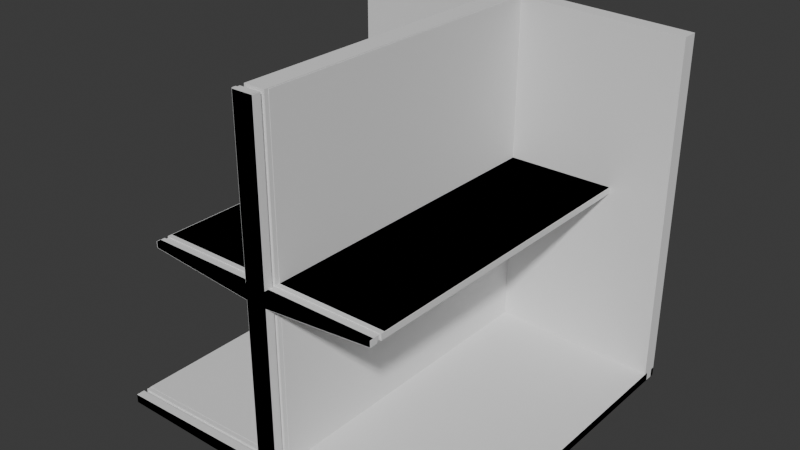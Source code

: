 # Source: StoreShelf.blend  (saved by Blender 4.0.36; exported with 4.5.12 LTS)
import bpy
from mathutils import Matrix  # noqa: F401  (used for matrix-valued properties, if any)

bpy.ops.wm.read_factory_settings(use_empty=True)
scene = bpy.context.scene
scene.name = 'Scene'

# ---- collections
col_collection = bpy.data.collections.new('Collection'); scene.collection.children.link(col_collection)

# ---- node groups
ng_auto_smooth = bpy.data.node_groups.new('Auto Smooth', 'GeometryNodeTree')
_s = ng_auto_smooth.interface.new_socket(name='Geometry', in_out='OUTPUT', socket_type='NodeSocketGeometry')
_s = ng_auto_smooth.interface.new_socket(name='Geometry', in_out='INPUT', socket_type='NodeSocketGeometry')
_s = ng_auto_smooth.interface.new_socket(name='Angle', in_out='INPUT', socket_type='NodeSocketFloat')
_s.subtype = 'ANGLE'
_s.min_value = 0.0
_s.max_value = 3.142
ng_auto_smooth.is_modifier = True
_N = ng_auto_smooth.nodes; _L = ng_auto_smooth.links
n0 = _N.new('NodeGroupOutput'); n0.name = 'Group Output'; n0.location = (480, -100)
n1 = _N.new('NodeGroupInput'); n1.name = 'Group Input'; n1.location = (-420, -300)
n2 = _N.new('NodeGroupInput'); n2.name = 'Group Input.001'; n2.location = (-60, -100)
n3 = _N.new('GeometryNodeSetShadeSmooth'); n3.name = 'Set Shade Smooth'; n3.location = (120, -100)
n3.domain = 'EDGE'
n4 = _N.new('GeometryNodeSetShadeSmooth'); n4.name = 'Set Shade Smooth.001'; n4.location = (300, -100)
n5 = _N.new('GeometryNodeInputMeshEdgeAngle'); n5.name = 'Edge Angle'; n5.location = (-420, -220)
n6 = _N.new('GeometryNodeInputEdgeSmooth'); n6.name = 'Is Edge Smooth'; n6.location = (-60, -160)
n7 = _N.new('GeometryNodeInputShadeSmooth'); n7.name = 'Is Face Smooth'; n7.location = (-240, -340)
n8 = _N.new('FunctionNodeBooleanMath'); n8.name = 'Boolean Math'; n8.location = (-60, -220)
n9 = _N.new('FunctionNodeCompare'); n9.name = 'Compare'; n9.location = (-240, -180)
n9.operation = 'LESS_EQUAL'
_L.new(n5.outputs[0], n9.inputs[0])
_L.new(n4.outputs[0], n0.inputs[0])
_L.new(n1.outputs[1], n9.inputs[1])
_L.new(n9.outputs[0], n8.inputs[0])
_L.new(n7.outputs[0], n8.inputs[1])
_L.new(n2.outputs[0], n3.inputs[0])
_L.new(n6.outputs[0], n3.inputs[1])
_L.new(n3.outputs[0], n4.inputs[0])
_L.new(n8.outputs[0], n3.inputs[2])
n0.is_active_output = True

# ---- world
world_world = bpy.data.worlds.new('World'); scene.world = world_world
world_world.use_nodes = True; world_world.node_tree.nodes.clear()
_N = world_world.node_tree.nodes; _L = world_world.node_tree.links
n0 = _N.new('ShaderNodeOutputWorld'); n0.name = 'World Output'; n0.location = (300, 300)
n1 = _N.new('ShaderNodeBackground'); n1.name = 'Background'; n1.location = (10, 300)
n1.inputs[0].default_value = (0.05088, 0.05088, 0.05088, 1.0)
_L.new(n1.outputs[0], n0.inputs[0])
n0.is_active_output = True
world_world.color = (0.05088, 0.05088, 0.05088)
world_world.use_sun_shadow = False
world_world.sun_shadow_jitter_overblur = 0.0

# ---- meshes
me_plane = bpy.data.meshes.new('Plane')
me_plane.from_pydata([(-1.0, -1.0, 0.0), (1.0, -1.0, 0.0), (-1.0, -1.0, 0.04825), (1.0, -1.0, 0.04825), (-0.05939, -1.0, 0.0), (0.05939, -1.0, 0.0), (-0.05939, -1.0, 0.08093), (0.05939, -1.0, 0.08093), (-0.05939, -1.0, 2.008), (0.05939, -1.0, 2.008), (-0.05939, -1.0, 0.9998), (-0.05939, -1.0, 1.089), (0.05939, -1.0, 1.089), (0.05939, -1.0, 0.9998), (-0.6765, -1.0, 1.055), (-0.6765, -1.0, 1.089), (0.6765, -1.0, 1.089), (0.6765, -1.0, 1.055), (0.6659, -0.9774, 1.079), (-1.0, -0.932, 0.0), (1.0, -0.932, 0.0), (0.6659, -0.9774, 1.06), (0.04773, -0.9774, 1.079), (-1.0, -0.932, 0.04825), (1.0, -0.932, 0.04825), (0.04773, -0.9774, 1.006), (-0.05939, -0.932, 0.08093), (0.04773, -0.9774, 0.01076), (0.05939, -0.932, 0.08093), (-0.04773, -0.9774, 0.01076), (-0.9815, -0.9774, 0.03821), (-0.05939, -0.932, 0.0), (-0.9815, -0.9774, 0.01076), (0.05939, -0.932, 0.0), (-0.05939, -0.932, 2.008), (-0.9815, -0.9323, 0.03821), (0.05939, -0.932, 2.008), (-0.9815, -0.9323, 0.01076), (0.04773, -0.9323, 0.01076), (0.05939, -0.932, 0.9998), (-0.04773, -0.9323, 0.01076), (0.05939, -0.932, 1.089), (-0.05939, -0.932, 0.9998), (0.04773, -0.9323, 1.079), (-0.05939, -0.932, 1.089), (0.6659, -0.9323, 1.079), (0.6659, -0.9323, 1.06), (0.6765, -0.932, 1.055), (0.04773, -0.9323, 1.006), (0.6765, -0.932, 1.089), (-0.6765, -0.932, 1.055), (-0.6659, -0.9323, 1.079), (-0.6765, -0.932, 1.089), (-0.6659, -0.9774, 1.079), (-0.6659, -0.9323, 1.06), (-0.6659, -0.9774, 1.06), (-0.04773, -0.9323, 1.079), (-0.04773, -0.9774, 1.079), (-0.04773, -0.9323, 1.006), (-0.04773, -0.9774, 1.006), (0.04773, -0.9323, 1.988), (0.04773, -0.9774, 1.988), (-0.04773, -0.9323, 1.988), (-0.04773, -0.9774, 1.988), (0.04773, -0.9323, 0.07039), (0.04773, -0.9774, 0.07039), (-0.04773, -0.9323, 0.07039), (-0.04773, -0.9774, 0.07039), (0.9815, -0.9323, 0.03821), (0.9815, -0.9774, 0.03821), (0.9815, -0.9323, 0.01076), (0.9815, -0.9774, 0.01076), (-1.0, -0.9777, 0.0), (-1.0, -0.9777, 0.04825), (-0.05939, -0.9777, 0.0), (0.05939, -0.9777, 0.0), (0.05939, -0.9777, 0.9998), (0.05939, -0.9777, 1.089), (0.6765, -0.9777, 1.055), (0.6765, -0.9777, 1.089), (1.0, -0.9777, 0.0), (1.0, -0.9777, 0.04825), (-0.05939, -0.9777, 0.08093), (0.05939, -0.9777, 0.08093), (-0.05939, -0.9777, 2.008), (0.05939, -0.9777, 2.008), (-0.05939, -0.9777, 0.9998), (-0.05939, -0.9777, 1.089), (-0.6765, -0.9777, 1.055), (-0.6765, -0.9777, 1.089), (-1.0, 0.0, 0.0), (1.0, 0.0, 0.0), (-1.0, 0.0, 0.04825), (1.0, 0.0, 0.04825), (-0.05939, 0.0, 0.08093), (0.05939, 0.0, 0.08093), (-0.05939, 0.0, 0.0), (0.05939, 0.0, 0.0), (-0.05939, 0.0, 2.008), (0.05939, 0.0, 2.008), (0.05939, 0.0, 0.9998), (0.05939, 0.0, 1.089), (-0.05939, 0.0, 0.9998), (-0.05939, 0.0, 1.089), (0.6765, 0.0, 1.055), (0.6765, 0.0, 1.089), (-0.6765, 0.0, 1.055), (-0.6765, 0.0, 1.089)], [], [(5, 1, 3, 7), (72, 0, 2, 73), (0, 4, 6, 2), (4, 5, 7, 6), (87, 11, 8, 84), (11, 12, 9, 8), (6, 7, 13, 10), (10, 13, 12, 11), (77, 12, 16, 79), (82, 6, 10, 86), (88, 14, 15, 89), (12, 13, 17, 16), (86, 10, 14, 88), (10, 11, 15, 14), (23, 19, 37, 35), (65, 69, 68, 64), (29, 40, 38, 27), (102, 42, 50, 106), (25, 48, 46, 21), (106, 50, 52, 107), (75, 74, 29, 27), (57, 56, 51, 53), (28, 39, 48, 64), (63, 61, 60, 62), (20, 24, 68, 70), (94, 26, 42, 102), (71, 70, 68, 69), (101, 41, 49, 105), (74, 72, 32, 29), (85, 77, 22, 61), (39, 47, 46, 48), (54, 55, 53, 51), (72, 73, 30, 32), (56, 57, 63, 62), (49, 41, 43, 45), (84, 85, 61, 63), (26, 23, 35, 66), (44, 52, 51, 56), (66, 67, 59, 58), (103, 44, 34, 98), (73, 82, 67, 30), (89, 87, 57, 53), (86, 88, 55, 59), (90, 19, 23, 92), (87, 84, 63, 57), (31, 33, 38, 40), (34, 44, 56, 62), (52, 50, 54, 51), (81, 80, 71, 69), (78, 76, 25, 21), (27, 38, 70, 71), (65, 64, 48, 25), (22, 43, 60, 61), (50, 42, 58, 54), (58, 59, 55, 54), (43, 22, 18, 45), (41, 36, 60, 43), (19, 31, 40, 37), (24, 28, 64, 68), (79, 78, 21, 18), (36, 34, 62, 60), (47, 49, 45, 46), (5, 75, 80, 1), (7, 3, 81, 83), (1, 80, 81, 3), (2, 6, 82, 73), (0, 72, 74, 4), (4, 74, 75, 5), (8, 9, 85, 84), (12, 77, 85, 9), (7, 83, 76, 13), (11, 87, 89, 15), (17, 78, 79, 16), (13, 76, 78, 17), (77, 79, 18, 22), (42, 26, 66, 58), (83, 81, 69, 65), (82, 86, 59, 67), (80, 75, 27, 71), (88, 89, 53, 55), (33, 97, 91, 20), (28, 24, 93, 95), (20, 91, 93, 24), (33, 20, 70, 38), (23, 26, 94, 92), (37, 32, 30, 35), (19, 90, 96, 31), (31, 96, 97, 33), (34, 36, 99, 98), (41, 101, 99, 36), (28, 95, 100, 39), (30, 67, 66, 35), (76, 83, 65, 25), (44, 103, 107, 52), (47, 104, 105, 49), (21, 46, 45, 18), (32, 37, 40, 29), (39, 100, 104, 47)])
me_plane.polygons.foreach_set('use_smooth', [True] * 98)
_uv = me_plane.uv_layers.new(name='UVMap')
_uv.uv.foreach_set('vector', [0.5297, 0.0, 1.0, 0.0, 1.0, 0.0, 0.5297, 0.0, 0.0, 0.01116, 0.0, 0.0, 0.0, 0.0, 0.0, 0.01116, 0.0, 0.0, 0.4703, 0.0, 0.4703, 0.0, 0.0, 0.0, 0.4703, 0.0, 0.5297, 0.0, 0.5297, 0.0, 0.4703, 0.0, 0.4703, 0.01116, 0.4703, 0.0, 0.4703, 0.0, 0.4703, 0.01116, 0.4703, 0.0, 0.5297, 0.0, 0.5297, 0.0, 0.4703, 0.0, 0.4703, 0.0, 0.5297, 0.0, 0.5297, 0.0, 0.4703, 0.0, 0.4703, 0.0, 0.5297, 0.0, 0.5297, 0.0, 0.4703, 0.0, 0.5297, 0.01116, 0.5297, 0.0, 0.5297, 0.0, 0.5297, 0.01116, 0.4703, 0.01116, 0.4703, 0.0, 0.4703, 0.0, 0.4703, 0.01116, 0.4703, 0.01116, 0.4703, 0.0, 0.4703, 0.0, 0.4703, 0.01116, 0.5297, 0.0, 0.5297, 0.0, 0.5297, 0.0, 0.5297, 0.0, 0.4703, 0.01116, 0.4703, 0.0, 0.4703, 0.0, 0.4703, 0.01116, 0.4703, 0.0, 0.4703, 0.0, 0.4703, 0.0, 0.4703, 0.0, 0.0, 0.02231, 0.0, 0.02231, 0.0, 0.02231, 0.0, 0.02231, 0.5297, 0.01116, 1.0, 0.01116, 1.0, 0.02231, 0.5297, 0.02231, 0.4703, 0.01116, 0.4703, 0.02231, 0.5297, 0.02231, 0.5297, 0.01116, 0.4703, 0.5, 0.4703, 0.02231, 0.4703, 0.02231, 0.4703, 0.5, 0.5297, 0.01116, 0.5297, 0.02231, 0.5297, 0.02231, 0.5297, 0.01116, 0.4703, 0.5, 0.4703, 0.02231, 0.4703, 0.02231, 0.4703, 0.5, 0.5297, 0.01116, 0.4703, 0.01116, 0.4703, 0.01116, 0.5297, 0.01116, 0.4703, 0.01116, 0.4703, 0.02231, 0.4703, 0.02231, 0.4703, 0.01116, 0.5297, 0.02231, 0.5297, 0.02231, 0.5297, 0.02231, 0.5297, 0.02231, 0.4703, 0.01116, 0.5297, 0.01116, 0.5297, 0.02231, 0.4703, 0.02231, 1.0, 0.02231, 1.0, 0.02231, 1.0, 0.02231, 1.0, 0.02231, 0.4703, 0.5, 0.4703, 0.02231, 0.4703, 0.02231, 0.4703, 0.5, 1.0, 0.01116, 1.0, 0.02231, 1.0, 0.02231, 1.0, 0.01116, 0.5297, 0.5, 0.5297, 0.02231, 0.5297, 0.02231, 0.5297, 0.5, 0.4703, 0.01116, 0.0, 0.01116, 0.0, 0.01116, 0.4703, 0.01116, 0.5297, 0.01116, 0.5297, 0.01116, 0.5297, 0.01116, 0.5297, 0.01116, 0.5297, 0.02231, 0.5297, 0.02231, 0.5297, 0.02231, 0.5297, 0.02231, 0.4703, 0.02231, 0.4703, 0.01116, 0.4703, 0.01116, 0.4703, 0.02231, 0.0, 0.01116, 0.0, 0.01116, 0.0, 0.01116, 0.0, 0.01116, 0.4703, 0.02231, 0.4703, 0.01116, 0.4703, 0.01116, 0.4703, 0.02231, 0.5297, 0.02231, 0.5297, 0.02231, 0.5297, 0.02231, 0.5297, 0.02231, 0.4703, 0.01116, 0.5297, 0.01116, 0.5297, 0.01116, 0.4703, 0.01116, 0.4703, 0.02231, 0.0, 0.02231, 0.0, 0.02231, 0.4703, 0.02231, 0.4703, 0.02231, 0.4703, 0.02231, 0.4703, 0.02231, 0.4703, 0.02231, 0.4703, 0.02231, 0.4703, 0.01116, 0.4703, 0.01116, 0.4703, 0.02231, 0.4703, 0.5, 0.4703, 0.02231, 0.4703, 0.02231, 0.4703, 0.5, 0.0, 0.01116, 0.4703, 0.01116, 0.4703, 0.01116, 0.0, 0.01116, 0.4703, 0.01116, 0.4703, 0.01116, 0.4703, 0.01116, 0.4703, 0.01116, 0.4703, 0.01116, 0.4703, 0.01116, 0.4703, 0.01116, 0.4703, 0.01116, 0.0, 0.5, 0.0, 0.02231, 0.0, 0.02231, 0.0, 0.5, 0.4703, 0.01116, 0.4703, 0.01116, 0.4703, 0.01116, 0.4703, 0.01116, 0.4703, 0.02231, 0.5297, 0.02231, 0.5297, 0.02231, 0.4703, 0.02231, 0.4703, 0.02231, 0.4703, 0.02231, 0.4703, 0.02231, 0.4703, 0.02231, 0.4703, 0.02231, 0.4703, 0.02231, 0.4703, 0.02231, 0.4703, 0.02231, 1.0, 0.01116, 1.0, 0.01116, 1.0, 0.01116, 1.0, 0.01116, 0.5297, 0.01116, 0.5297, 0.01116, 0.5297, 0.01116, 0.5297, 0.01116, 0.5297, 0.01116, 0.5297, 0.02231, 1.0, 0.02231, 1.0, 0.01116, 0.5297, 0.01116, 0.5297, 0.02231, 0.5297, 0.02231, 0.5297, 0.01116, 0.5297, 0.01116, 0.5297, 0.02231, 0.5297, 0.02231, 0.5297, 0.01116, 0.4703, 0.02231, 0.4703, 0.02231, 0.4703, 0.02231, 0.4703, 0.02231, 0.4703, 0.02231, 0.4703, 0.01116, 0.4703, 0.01116, 0.4703, 0.02231, 0.5297, 0.02231, 0.5297, 0.01116, 0.5297, 0.01116, 0.5297, 0.02231, 0.5297, 0.02231, 0.5297, 0.02231, 0.5297, 0.02231, 0.5297, 0.02231, 0.0, 0.02231, 0.4703, 0.02231, 0.4703, 0.02231, 0.0, 0.02231, 1.0, 0.02231, 0.5297, 0.02231, 0.5297, 0.02231, 1.0, 0.02231, 0.5297, 0.01116, 0.5297, 0.01116, 0.5297, 0.01116, 0.5297, 0.01116, 0.5297, 0.02231, 0.4703, 0.02231, 0.4703, 0.02231, 0.5297, 0.02231, 0.5297, 0.02231, 0.5297, 0.02231, 0.5297, 0.02231, 0.5297, 0.02231, 0.5297, 0.0, 0.5297, 0.01116, 1.0, 0.01116, 1.0, 0.0, 0.5297, 0.0, 1.0, 0.0, 1.0, 0.01116, 0.5297, 0.01116, 1.0, 0.0, 1.0, 0.01116, 1.0, 0.01116, 1.0, 0.0, 0.0, 0.0, 0.4703, 0.0, 0.4703, 0.01116, 0.0, 0.01116, 0.0, 0.0, 0.0, 0.01116, 0.4703, 0.01116, 0.4703, 0.0, 0.4703, 0.0, 0.4703, 0.01116, 0.5297, 0.01116, 0.5297, 0.0, 0.4703, 0.0, 0.5297, 0.0, 0.5297, 0.01116, 0.4703, 0.01116, 0.5297, 0.0, 0.5297, 0.01116, 0.5297, 0.01116, 0.5297, 0.0, 0.5297, 0.0, 0.5297, 0.01116, 0.5297, 0.01116, 0.5297, 0.0, 0.4703, 0.0, 0.4703, 0.01116, 0.4703, 0.01116, 0.4703, 0.0, 0.5297, 0.0, 0.5297, 0.01116, 0.5297, 0.01116, 0.5297, 0.0, 0.5297, 0.0, 0.5297, 0.01116, 0.5297, 0.01116, 0.5297, 0.0, 0.5297, 0.01116, 0.5297, 0.01116, 0.5297, 0.01116, 0.5297, 0.01116, 0.4703, 0.02231, 0.4703, 0.02231, 0.4703, 0.02231, 0.4703, 0.02231, 0.5297, 0.01116, 1.0, 0.01116, 1.0, 0.01116, 0.5297, 0.01116, 0.4703, 0.01116, 0.4703, 0.01116, 0.4703, 0.01116, 0.4703, 0.01116, 1.0, 0.01116, 0.5297, 0.01116, 0.5297, 0.01116, 1.0, 0.01116, 0.4703, 0.01116, 0.4703, 0.01116, 0.4703, 0.01116, 0.4703, 0.01116, 0.5297, 0.02231, 0.5297, 0.5, 1.0, 0.5, 1.0, 0.02231, 0.5297, 0.02231, 1.0, 0.02231, 1.0, 0.5, 0.5297, 0.5, 1.0, 0.02231, 1.0, 0.5, 1.0, 0.5, 1.0, 0.02231, 0.5297, 0.02231, 1.0, 0.02231, 1.0, 0.02231, 0.5297, 0.02231, 0.0, 0.02231, 0.4703, 0.02231, 0.4703, 0.5, 0.0, 0.5, 0.0, 0.02231, 0.0, 0.01116, 0.0, 0.01116, 0.0, 0.02231, 0.0, 0.02231, 0.0, 0.5, 0.4703, 0.5, 0.4703, 0.02231, 0.4703, 0.02231, 0.4703, 0.5, 0.5297, 0.5, 0.5297, 0.02231, 0.4703, 0.02231, 0.5297, 0.02231, 0.5297, 0.5, 0.4703, 0.5, 0.5297, 0.02231, 0.5297, 0.5, 0.5297, 0.5, 0.5297, 0.02231, 0.5297, 0.02231, 0.5297, 0.5, 0.5297, 0.5, 0.5297, 0.02231, 0.0, 0.01116, 0.4703, 0.01116, 0.4703, 0.02231, 0.0, 0.02231, 0.5297, 0.01116, 0.5297, 0.01116, 0.5297, 0.01116, 0.5297, 0.01116, 0.4703, 0.02231, 0.4703, 0.5, 0.4703, 0.5, 0.4703, 0.02231, 0.5297, 0.02231, 0.5297, 0.5, 0.5297, 0.5, 0.5297, 0.02231, 0.5297, 0.01116, 0.5297, 0.02231, 0.5297, 0.02231, 0.5297, 0.01116, 0.0, 0.01116, 0.0, 0.02231, 0.4703, 0.02231, 0.4703, 0.01116, 0.5297, 0.02231, 0.5297, 0.5, 0.5297, 0.5, 0.5297, 0.02231])
me_plane.update()
me_plane_001 = bpy.data.meshes.new('Plane.001')
me_plane_001.from_pydata([(-1.0, -1.0, 0.0), (-1.0, 1.0, 0.0), (-1.0, 1.0, 0.04957), (-1.0, -1.0, 0.04957), (-0.06067, -1.0, 0.0), (-0.06067, 1.0, 0.0), (-0.06067, -1.0, 0.08243), (-0.06067, 1.0, 0.08243), (-1.0, 0.9089, 0.0), (-1.0, 0.9089, 0.04957), (-0.06067, 0.9089, 0.08243), (-0.06067, 0.9089, 0.0), (-0.06067, 1.0, 2.003), (-1.0, 1.0, 1.97), (-0.06067, -1.0, 2.003), (-0.06067, 0.9089, 2.003), (-1.0, 0.9089, 1.97), (-0.06067, 1.0, 0.9985), (-0.06067, 1.0, 1.089), (-1.0, 0.9089, 0.9931), (-1.0, 0.9089, 1.084), (-1.0, 1.0, 1.084), (-1.0, 1.0, 0.9931), (-0.06067, -1.0, 1.089), (-0.06067, -1.0, 0.9985), (-0.06067, 0.9089, 1.089), (-0.06067, 0.9089, 0.9985), (0.0, -1.0, 0.0), (0.0, 1.0, 0.0), (0.0, -1.0, 0.08243), (0.0, 1.0, 0.08243), (0.0, 0.9089, 0.0), (0.0, -1.0, 2.003), (0.0, 1.0, 2.003), (0.0, 0.9089, 2.003), (0.0, -1.0, 0.9985), (0.0, -1.0, 1.089), (0.0, 1.0, 0.9985), (0.0, 1.0, 1.089), (-0.6735, -1.0, 1.089), (-0.6735, -1.0, 1.053), (-0.6735, 0.9089, 1.089), (-0.6735, 0.9089, 1.053), (-1.0, -0.9081, 0.0), (-1.0, -0.9533, 0.0), (-1.0, -0.9081, 0.04957), (-1.0, -0.9533, 0.04957), (-0.06067, -0.9081, 0.0), (-0.06067, -0.9533, 0.0), (-0.06067, -0.9533, 0.08243), (-0.06067, -0.9081, 0.08243), (-0.06067, -0.9533, 2.003), (-0.06067, -0.9081, 2.003), (-0.06067, -0.9533, 0.9985), (-0.06067, -0.9081, 0.9985), (-0.06067, -0.9533, 1.089), (-0.06067, -0.9081, 1.089), (0.0, -0.9533, 2.003), (0.0, -0.9081, 2.003), (0.0, -0.9081, 0.0), (0.0, -0.9533, 0.0), (-0.6735, -0.9533, 1.053), (-0.6735, -0.9081, 1.053), (-0.6735, -0.9533, 1.089), (-0.6735, -0.9081, 1.089), (-0.989, -0.9085, 0.01249), (-0.989, -0.953, 0.01249), (-0.989, -0.9085, 0.03778), (-0.989, -0.953, 0.03778), (-0.06513, -0.9085, 0.01249), (-0.06513, -0.953, 0.01249), (-0.046, -0.953, 0.0701), (-0.046, -0.9085, 0.0701), (-0.046, -0.953, 1.983), (-0.046, -0.9085, 1.983), (-0.046, -0.953, 1.006), (-0.046, -0.9085, 1.006), (-0.046, -0.953, 1.084), (-0.046, -0.9085, 1.084), (0.0, -0.953, 1.983), (0.0, -0.9085, 1.983), (-0.005451, -0.9085, 0.01249), (-0.005451, -0.953, 0.01249), (-0.6679, -0.953, 1.06), (-0.6679, -0.9085, 1.06), (-0.6679, -0.953, 1.084), (-0.6679, -0.9085, 1.084)], [], [(21, 20, 16, 13), (44, 0, 3, 46), (5, 1, 2, 7), (0, 4, 6, 3), (28, 5, 7, 30), (8, 1, 5, 11), (43, 8, 11, 47), (38, 18, 12, 33), (45, 50, 10, 9), (1, 8, 9, 2), (16, 15, 12, 13), (18, 21, 13, 12), (55, 23, 14, 51), (20, 25, 15, 16), (9, 10, 26, 19), (19, 26, 25, 20), (49, 6, 24, 53), (53, 24, 40, 61), (7, 2, 22, 17), (17, 22, 21, 18), (30, 7, 17, 37), (37, 17, 18, 38), (2, 9, 19, 22), (22, 19, 20, 21), (24, 35, 36, 23), (6, 29, 35, 24), (23, 36, 32, 14), (52, 58, 34, 15), (15, 34, 33, 12), (47, 11, 31, 59), (11, 5, 28, 31), (4, 27, 29, 6), (61, 40, 39, 63), (56, 25, 41, 64), (25, 26, 42, 41), (24, 23, 39, 40), (23, 55, 63, 39), (59, 60, 82, 81), (42, 62, 64, 41), (43, 47, 69, 65), (4, 48, 60, 27), (64, 62, 84, 86), (14, 32, 57, 51), (53, 61, 83, 75), (26, 54, 62, 42), (48, 44, 66, 70), (10, 50, 54, 26), (56, 64, 86, 78), (25, 56, 52, 15), (62, 54, 76, 84), (3, 6, 49, 46), (0, 44, 48, 4), (50, 45, 67, 72), (8, 43, 45, 9), (63, 55, 77, 85), (77, 78, 86, 85), (84, 83, 85, 86), (70, 69, 81, 82), (73, 79, 80, 74), (76, 75, 83, 84), (72, 71, 75, 76), (78, 77, 73, 74), (68, 71, 72, 67), (66, 65, 69, 70), (65, 66, 68, 67), (54, 50, 72, 76), (61, 63, 85, 83), (45, 43, 65, 67), (49, 53, 75, 71), (60, 48, 70, 82), (44, 46, 68, 66), (52, 56, 78, 74), (47, 59, 81, 69), (55, 51, 73, 77), (51, 57, 79, 73), (46, 49, 71, 68), (58, 52, 74, 80)])
_uv = me_plane_001.uv_layers.new(name='UVMap')
_uv.uv.foreach_set('vector', [0.0, 1.0, 0.0, 0.9634, 0.0, 0.9634, 0.0, 1.0, 0.0, 0.4703, 0.0, 0.0, 0.0, 0.0, 0.0, 0.4703, 0.4697, 1.0, 0.0, 1.0, 0.0, 1.0, 0.4697, 1.0, 0.0, 0.0, 0.4697, 0.0, 0.4697, 0.0, 0.0, 0.0, 0.5, 1.0, 0.4697, 1.0, 0.4697, 1.0, 0.5, 1.0, 0.0, 0.9634, 0.0, 1.0, 0.4697, 1.0, 0.4697, 0.9634, 0.0, 0.4931, 0.0, 0.9634, 0.4697, 0.9634, 0.4697, 0.4931, 0.5, 1.0, 0.4697, 1.0, 0.4697, 1.0, 0.5, 1.0, 0.0, 0.4931, 0.4697, 0.4931, 0.4697, 0.9634, 0.0, 0.9634, 0.0, 1.0, 0.0, 0.9634, 0.0, 0.9634, 0.0, 1.0, 0.0, 0.9634, 0.4697, 0.9634, 0.4697, 1.0, 0.0, 1.0, 0.4697, 1.0, 0.0, 1.0, 0.0, 1.0, 0.4697, 1.0, 0.4697, 0.4703, 0.4697, 0.0, 0.4697, 0.0, 0.4697, 0.4703, 0.0, 0.9634, 0.4697, 0.9634, 0.4697, 0.9634, 0.0, 0.9634, 0.0, 0.9634, 0.4697, 0.9634, 0.4697, 0.9634, 0.0, 0.9634, 0.0, 0.9634, 0.4697, 0.9634, 0.4697, 0.9634, 0.0, 0.9634, 0.4697, 0.4703, 0.4697, 0.0, 0.4697, 0.0, 0.4697, 0.4703, 0.4697, 0.4703, 0.4697, 0.0, 0.4697, 0.0, 0.4697, 0.4703, 0.4697, 1.0, 0.0, 1.0, 0.0, 1.0, 0.4697, 1.0, 0.4697, 1.0, 0.0, 1.0, 0.0, 1.0, 0.4697, 1.0, 0.5, 1.0, 0.4697, 1.0, 0.4697, 1.0, 0.5, 1.0, 0.5, 1.0, 0.4697, 1.0, 0.4697, 1.0, 0.5, 1.0, 0.0, 1.0, 0.0, 0.9634, 0.0, 0.9634, 0.0, 1.0, 0.0, 1.0, 0.0, 0.9634, 0.0, 0.9634, 0.0, 1.0, 0.4697, 0.0, 0.5, 0.0, 0.5, 0.0, 0.4697, 0.0, 0.4697, 0.0, 0.5, 0.0, 0.5, 0.0, 0.4697, 0.0, 0.4697, 0.0, 0.5, 0.0, 0.5, 0.0, 0.4697, 0.0, 0.4697, 0.4931, 0.5, 0.4931, 0.5, 0.9634, 0.4697, 0.9634, 0.4697, 0.9634, 0.5, 0.9634, 0.5, 1.0, 0.4697, 1.0, 0.4697, 0.4931, 0.4697, 0.9634, 0.5, 0.9634, 0.5, 0.4931, 0.4697, 0.9634, 0.4697, 1.0, 0.5, 1.0, 0.5, 0.9634, 0.4697, 0.0, 0.5, 0.0, 0.5, 0.0, 0.4697, 0.0, 0.4697, 0.4703, 0.4697, 0.0, 0.4697, 0.0, 0.4697, 0.4703, 0.4697, 0.4931, 0.4697, 0.9634, 0.4697, 0.9634, 0.4697, 0.4931, 0.4697, 0.9634, 0.4697, 0.9634, 0.4697, 0.9634, 0.4697, 0.9634, 0.4697, 0.0, 0.4697, 0.0, 0.4697, 0.0, 0.4697, 0.0, 0.4697, 0.0, 0.4697, 0.4703, 0.4697, 0.4703, 0.4697, 0.0, 0.0, 0.0, 0.0, 0.0, 0.0, 0.0, 0.0, 0.0, 0.4697, 0.9634, 0.4697, 0.4931, 0.4697, 0.4931, 0.4697, 0.9634, 0.0, 0.4931, 0.4697, 0.4931, 0.4697, 0.4931, 0.0, 0.4931, 0.4697, 0.0, 0.4697, 0.4703, 0.5, 0.4703, 0.5, 0.0, 0.4697, 0.4931, 0.4697, 0.4931, 0.4697, 0.4931, 0.4697, 0.4931, 0.4697, 0.0, 0.5, 0.0, 0.5, 0.4703, 0.4697, 0.4703, 0.4697, 0.4703, 0.4697, 0.4703, 0.4697, 0.4703, 0.4697, 0.4703, 0.4697, 0.9634, 0.4697, 0.4931, 0.4697, 0.4931, 0.4697, 0.9634, 0.4697, 0.4703, 0.0, 0.4703, 0.0, 0.4703, 0.4697, 0.4703, 0.4697, 0.9634, 0.4697, 0.4931, 0.4697, 0.4931, 0.4697, 0.9634, 0.4697, 0.4931, 0.4697, 0.4931, 0.4697, 0.4931, 0.4697, 0.4931, 0.4697, 0.9634, 0.4697, 0.4931, 0.4697, 0.4931, 0.4697, 0.9634, 0.4697, 0.4931, 0.4697, 0.4931, 0.4697, 0.4931, 0.4697, 0.4931, 0.0, 0.0, 0.4697, 0.0, 0.4697, 0.4703, 0.0, 0.4703, 0.0, 0.0, 0.0, 0.4703, 0.4697, 0.4703, 0.4697, 0.0, 0.4697, 0.4931, 0.0, 0.4931, 0.0, 0.4931, 0.4697, 0.4931, 0.0, 0.9634, 0.0, 0.4931, 0.0, 0.4931, 0.0, 0.9634, 0.4697, 0.4703, 0.4697, 0.4703, 0.4697, 0.4703, 0.4697, 0.4703, 0.4697, 0.4703, 0.4697, 0.4931, 0.4697, 0.4931, 0.4697, 0.4703, 0.4697, 0.4931, 0.4697, 0.4703, 0.4697, 0.4703, 0.4697, 0.4931, 0.4697, 0.4703, 0.4697, 0.4931, 0.5, 0.4931, 0.5, 0.4703, 0.4697, 0.4703, 0.5, 0.4703, 0.5, 0.4931, 0.4697, 0.4931, 0.4697, 0.4931, 0.4697, 0.4703, 0.4697, 0.4703, 0.4697, 0.4931, 0.4697, 0.4931, 0.4697, 0.4703, 0.4697, 0.4703, 0.4697, 0.4931, 0.4697, 0.4931, 0.4697, 0.4703, 0.4697, 0.4703, 0.4697, 0.4931, 0.0, 0.4703, 0.4697, 0.4703, 0.4697, 0.4931, 0.0, 0.4931, 0.0, 0.4703, 0.0, 0.4931, 0.4697, 0.4931, 0.4697, 0.4703, 0.0, 0.4931, 0.0, 0.4703, 0.0, 0.4703, 0.0, 0.4931, 0.4697, 0.4931, 0.4697, 0.4931, 0.4697, 0.4931, 0.4697, 0.4931, 0.4697, 0.4703, 0.4697, 0.4703, 0.4697, 0.4703, 0.4697, 0.4703, 0.0, 0.4931, 0.0, 0.4931, 0.0, 0.4931, 0.0, 0.4931, 0.4697, 0.4703, 0.4697, 0.4703, 0.4697, 0.4703, 0.4697, 0.4703, 0.5, 0.4703, 0.4697, 0.4703, 0.4697, 0.4703, 0.5, 0.4703, 0.0, 0.4703, 0.0, 0.4703, 0.0, 0.4703, 0.0, 0.4703, 0.4697, 0.4931, 0.4697, 0.4931, 0.4697, 0.4931, 0.4697, 0.4931, 0.4697, 0.4931, 0.5, 0.4931, 0.5, 0.4931, 0.4697, 0.4931, 0.4697, 0.4703, 0.4697, 0.4703, 0.4697, 0.4703, 0.4697, 0.4703, 0.4697, 0.4703, 0.5, 0.4703, 0.5, 0.4703, 0.4697, 0.4703, 0.0, 0.4703, 0.4697, 0.4703, 0.4697, 0.4703, 0.0, 0.4703, 0.5, 0.4931, 0.4697, 0.4931, 0.4697, 0.4931, 0.5, 0.4931])
me_plane_001.update()

# ---- objects
ob_plane = bpy.data.objects.new('Plane', me_plane)
ob_plane_001 = bpy.data.objects.new('Plane.001', me_plane_001)

# ---- transforms, parenting, visibility, modifiers, constraints
ob_plane.location = (0.0, 0.0, 0.0)
_m = ob_plane.modifiers.new('Mirror', 'MIRROR')
_m.use_axis = (False, True, False)
_m = ob_plane.modifiers.new('Triangulate', 'TRIANGULATE')
_m = ob_plane.modifiers.new('Auto Smooth', 'NODES')
_m.node_group = ng_auto_smooth
_gi = [s.identifier for s in ng_auto_smooth.interface.items_tree if s.item_type == 'SOCKET' and s.in_out == 'INPUT']
_m[_gi[1]] = 0.5236  # Angle
ob_plane_001.location = (0.0, 0.0, 0.0)
_m = ob_plane_001.modifiers.new('Mirror', 'MIRROR')
_m.use_clip = True

# ---- collection membership
col_collection.objects.link(ob_plane)
col_collection.objects.link(ob_plane_001)

# ---- scene / render settings (as saved in the file)
scene.frame_start = 1; scene.frame_end = 250; scene.frame_set(1)
scene.render.engine = 'BLENDER_EEVEE_NEXT'
scene.cycles.sampling_pattern = 'TABULATED_SOBOL'
bpy.context.view_layer.update()

# ---- added for rendering (the .blend has no active camera and no usable light): camera, sun
cam_auto = bpy.data.cameras.new('AutoCamera')
cam_auto.lens = 50.0
cam_auto.sensor_width = 36.0
cam_auto.clip_end = 1000.0
ob_auto_camera = bpy.data.objects.new('AutoCamera', cam_auto)
scene.collection.objects.link(ob_auto_camera)
ob_auto_camera.location = (3.20923, -3.85108, 3.57127)
ob_auto_camera.rotation_euler = (1.09748, -7.21219e-08, 0.694738)
scene.camera = ob_auto_camera
light_auto_sun = bpy.data.lights.new('AutoSun', 'SUN')
light_auto_sun.energy = 3.0
light_auto_sun.angle = 0.0523599
ob_auto_sun = bpy.data.objects.new('AutoSun', light_auto_sun)
scene.collection.objects.link(ob_auto_sun)
ob_auto_sun.rotation_euler = (0.872665, 0.174533, 0.523599)
bpy.context.view_layer.update()
